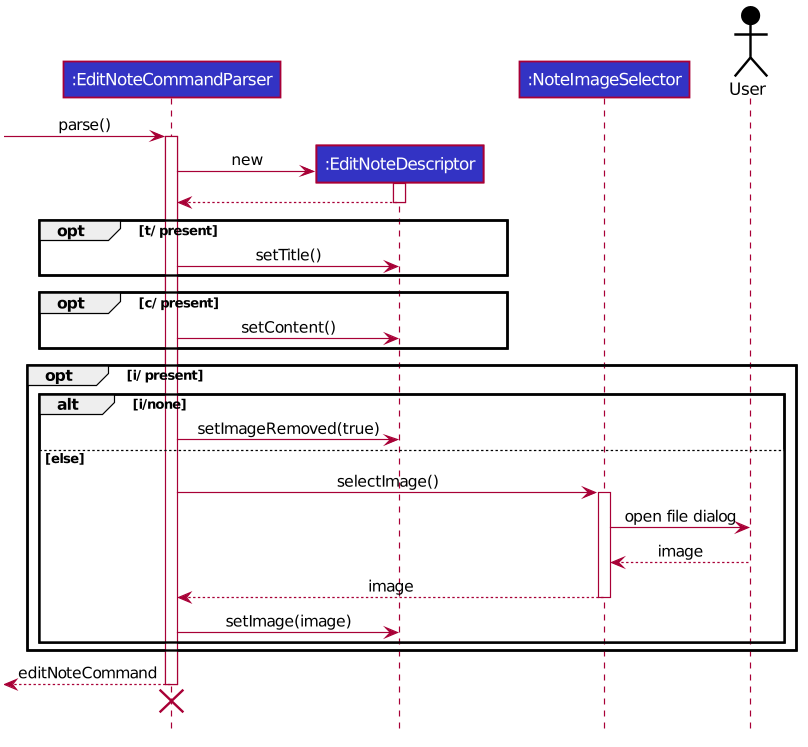

The diagram above was rendered by PlantUML. Its source (embedded in the PNG):
@startuml








skinparam BackgroundColor #FFFFFFF

skinparam Shadowing false

skinparam Class {
    FontColor #FFFFFF
    BorderThickness 1
    BorderColor #FFFFFF
    StereotypeFontColor #FFFFFF
    FontName Arial
}

skinparam Actor {
    BorderColor #000000
    Color #000000
    FontName Arial
}

skinparam Sequence {
    MessageAlign center
    BoxFontSize 15
    BoxPadding 0
    BoxFontColor #FFFFFF
    FontName Arial
}

skinparam Participant {
    FontColor #FFFFFFF
    Padding 20
}

skinparam MinClassWidth 50
skinparam ParticipantPadding 10
skinparam Shadowing false
skinparam DefaultTextAlignment center
skinparam packageStyle Rectangle

hide footbox
hide members
hide circle

participant ":EditNoteCommandParser" as ENCP #3333C4
participant ":EditNoteDescriptor" as END #3333C4
participant ":NoteImageSelector" as NIS #3333C4
Actor User as U #000000

[-> ENCP: parse()
activate ENCP
create END
ENCP -> END: new
activate END
END --> ENCP
deactivate END
opt t/ present
    ENCP -> END: setTitle()
end
opt c/ present
    ENCP -> END: setContent()
end
opt i/ present
    alt i/none
        ENCP -> END: setImageRemoved(true)
    else else
        ENCP -> NIS: selectImage()
        activate NIS
        NIS -> U: open file dialog
        NIS <-- U: image
        NIS --> ENCP: image
        deactivate NIS
        ENCP -> END: setImage(image)
    end
end
[<-- ENCP: editNoteCommand
deactivate ENCP
ENCP -[hidden]-> END
destroy ENCP
||10||
@enduml